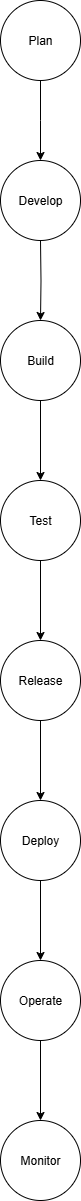

The diagram above was exported from draw.io. Its source (the exported page's mxGraphModel, read from the mxfile embedded in the PNG):
<mxGraphModel dx="731" dy="1562" grid="1" gridSize="10" guides="1" tooltips="1" connect="1" arrows="1" fold="1" page="1" pageScale="1" pageWidth="850" pageHeight="1100" math="0" shadow="0">
  <root>
    <mxCell id="0" />
    <mxCell id="1" parent="0" />
    <mxCell id="AlI3ooZ8D5GBTGyjWv63-42" value="" style="edgeStyle=orthogonalEdgeStyle;rounded=0;orthogonalLoop=1;jettySize=auto;html=1;" parent="1" source="AlI3ooZ8D5GBTGyjWv63-3" edge="1">
      <mxGeometry relative="1" as="geometry">
        <mxPoint x="340" y="-930" as="targetPoint" />
      </mxGeometry>
    </mxCell>
    <mxCell id="AlI3ooZ8D5GBTGyjWv63-3" value="Plan" style="ellipse;whiteSpace=wrap;html=1;aspect=fixed;" parent="1" vertex="1">
      <mxGeometry x="300" y="-1090" width="80" height="80" as="geometry" />
    </mxCell>
    <mxCell id="AlI3ooZ8D5GBTGyjWv63-44" value="" style="edgeStyle=orthogonalEdgeStyle;rounded=0;orthogonalLoop=1;jettySize=auto;html=1;" parent="1" target="AlI3ooZ8D5GBTGyjWv63-43" edge="1">
      <mxGeometry relative="1" as="geometry">
        <mxPoint x="340" y="-850" as="sourcePoint" />
      </mxGeometry>
    </mxCell>
    <mxCell id="AlI3ooZ8D5GBTGyjWv63-46" value="" style="edgeStyle=orthogonalEdgeStyle;rounded=0;orthogonalLoop=1;jettySize=auto;html=1;" parent="1" source="AlI3ooZ8D5GBTGyjWv63-43" target="AlI3ooZ8D5GBTGyjWv63-45" edge="1">
      <mxGeometry relative="1" as="geometry" />
    </mxCell>
    <mxCell id="AlI3ooZ8D5GBTGyjWv63-43" value="Build" style="ellipse;whiteSpace=wrap;html=1;aspect=fixed;" parent="1" vertex="1">
      <mxGeometry x="300" y="-770" width="80" height="80" as="geometry" />
    </mxCell>
    <mxCell id="AlI3ooZ8D5GBTGyjWv63-48" value="" style="edgeStyle=orthogonalEdgeStyle;rounded=0;orthogonalLoop=1;jettySize=auto;html=1;" parent="1" source="AlI3ooZ8D5GBTGyjWv63-45" target="AlI3ooZ8D5GBTGyjWv63-47" edge="1">
      <mxGeometry relative="1" as="geometry" />
    </mxCell>
    <mxCell id="AlI3ooZ8D5GBTGyjWv63-45" value="Test" style="ellipse;whiteSpace=wrap;html=1;aspect=fixed;" parent="1" vertex="1">
      <mxGeometry x="300" y="-610" width="80" height="80" as="geometry" />
    </mxCell>
    <mxCell id="AlI3ooZ8D5GBTGyjWv63-50" value="" style="edgeStyle=orthogonalEdgeStyle;rounded=0;orthogonalLoop=1;jettySize=auto;html=1;" parent="1" source="AlI3ooZ8D5GBTGyjWv63-47" target="AlI3ooZ8D5GBTGyjWv63-49" edge="1">
      <mxGeometry relative="1" as="geometry" />
    </mxCell>
    <mxCell id="AlI3ooZ8D5GBTGyjWv63-47" value="Release" style="ellipse;whiteSpace=wrap;html=1;aspect=fixed;" parent="1" vertex="1">
      <mxGeometry x="300" y="-450" width="80" height="80" as="geometry" />
    </mxCell>
    <mxCell id="AlI3ooZ8D5GBTGyjWv63-52" value="" style="edgeStyle=orthogonalEdgeStyle;rounded=0;orthogonalLoop=1;jettySize=auto;html=1;" parent="1" source="AlI3ooZ8D5GBTGyjWv63-49" target="AlI3ooZ8D5GBTGyjWv63-51" edge="1">
      <mxGeometry relative="1" as="geometry" />
    </mxCell>
    <mxCell id="AlI3ooZ8D5GBTGyjWv63-49" value="Deploy" style="ellipse;whiteSpace=wrap;html=1;aspect=fixed;" parent="1" vertex="1">
      <mxGeometry x="300" y="-290" width="80" height="80" as="geometry" />
    </mxCell>
    <mxCell id="AlI3ooZ8D5GBTGyjWv63-54" value="" style="edgeStyle=orthogonalEdgeStyle;rounded=0;orthogonalLoop=1;jettySize=auto;html=1;" parent="1" source="AlI3ooZ8D5GBTGyjWv63-51" target="AlI3ooZ8D5GBTGyjWv63-53" edge="1">
      <mxGeometry relative="1" as="geometry" />
    </mxCell>
    <mxCell id="AlI3ooZ8D5GBTGyjWv63-51" value="Operate" style="ellipse;whiteSpace=wrap;html=1;aspect=fixed;" parent="1" vertex="1">
      <mxGeometry x="300" y="-130" width="80" height="80" as="geometry" />
    </mxCell>
    <mxCell id="AlI3ooZ8D5GBTGyjWv63-53" value="Monitor" style="ellipse;whiteSpace=wrap;html=1;aspect=fixed;" parent="1" vertex="1">
      <mxGeometry x="300" y="30" width="80" height="80" as="geometry" />
    </mxCell>
    <mxCell id="AlI3ooZ8D5GBTGyjWv63-55" value="Develop" style="ellipse;whiteSpace=wrap;html=1;aspect=fixed;" parent="1" vertex="1">
      <mxGeometry x="300" y="-930" width="80" height="80" as="geometry" />
    </mxCell>
  </root>
</mxGraphModel>